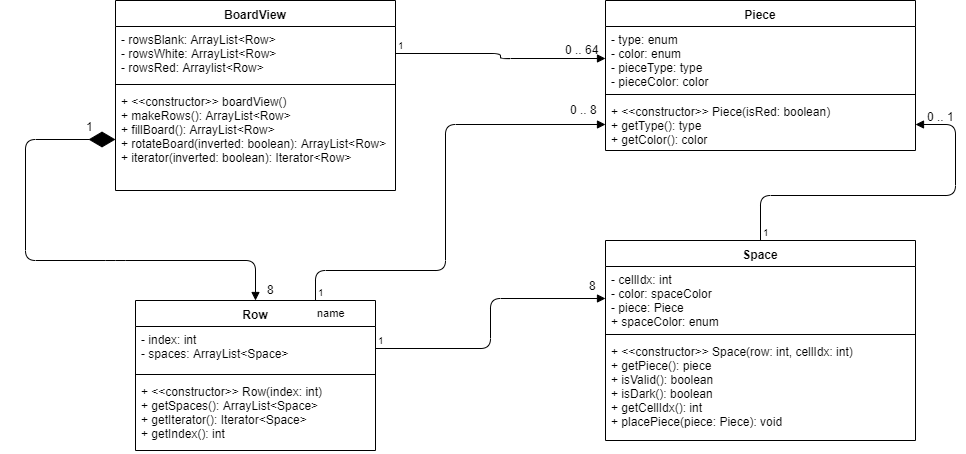

The diagram above was exported from draw.io. Its source (the exported page's mxGraphModel, read from the mxfile embedded in the PNG):
<mxGraphModel dx="2138" dy="580" grid="1" gridSize="10" guides="1" tooltips="1" connect="1" arrows="1" fold="1" page="1" pageScale="1" pageWidth="1100" pageHeight="850" math="0" shadow="0">
  <root>
    <mxCell id="0" />
    <mxCell id="1" parent="0" />
    <mxCell id="SyEoI4A6pdY8DNwLaXRm-1" value="BoardView" style="swimlane;fontStyle=1;align=center;verticalAlign=top;childLayout=stackLayout;horizontal=1;startSize=26;horizontalStack=0;resizeParent=1;resizeParentMax=0;resizeLast=0;collapsible=1;marginBottom=0;" vertex="1" parent="1">
      <mxGeometry x="110" y="20" width="280" height="190" as="geometry" />
    </mxCell>
    <mxCell id="SyEoI4A6pdY8DNwLaXRm-2" value="- rowsBlank: ArrayList&lt;Row&gt;&#10;- rowsWhite: ArrayList&lt;Row&gt;&#10;- rowsRed: Arraylist&lt;Row&gt;" style="text;strokeColor=none;fillColor=none;align=left;verticalAlign=top;spacingLeft=4;spacingRight=4;overflow=hidden;rotatable=0;points=[[0,0.5],[1,0.5]];portConstraint=eastwest;" vertex="1" parent="SyEoI4A6pdY8DNwLaXRm-1">
      <mxGeometry y="26" width="280" height="54" as="geometry" />
    </mxCell>
    <mxCell id="SyEoI4A6pdY8DNwLaXRm-3" value="" style="line;strokeWidth=1;fillColor=none;align=left;verticalAlign=middle;spacingTop=-1;spacingLeft=3;spacingRight=3;rotatable=0;labelPosition=right;points=[];portConstraint=eastwest;" vertex="1" parent="SyEoI4A6pdY8DNwLaXRm-1">
      <mxGeometry y="80" width="280" height="8" as="geometry" />
    </mxCell>
    <mxCell id="SyEoI4A6pdY8DNwLaXRm-4" value="+ &lt;&lt;constructor&gt;&gt; boardView()&#10;+ makeRows(): ArrayList&lt;Row&gt;&#10;+ fillBoard(): ArrayList&lt;Row&gt;&#10;+ rotateBoard(inverted: boolean): ArrayList&lt;Row&gt;&#10;+ iterator(inverted: boolean): Iterator&lt;Row&gt;" style="text;strokeColor=none;fillColor=none;align=left;verticalAlign=top;spacingLeft=4;spacingRight=4;overflow=hidden;rotatable=0;points=[[0,0.5],[1,0.5]];portConstraint=eastwest;" vertex="1" parent="SyEoI4A6pdY8DNwLaXRm-1">
      <mxGeometry y="88" width="280" height="102" as="geometry" />
    </mxCell>
    <mxCell id="SyEoI4A6pdY8DNwLaXRm-5" value="Row" style="swimlane;fontStyle=1;align=center;verticalAlign=top;childLayout=stackLayout;horizontal=1;startSize=26;horizontalStack=0;resizeParent=1;resizeParentMax=0;resizeLast=0;collapsible=1;marginBottom=0;" vertex="1" parent="1">
      <mxGeometry x="130" y="320" width="240" height="150" as="geometry" />
    </mxCell>
    <mxCell id="SyEoI4A6pdY8DNwLaXRm-6" value="- index: int&#10;- spaces: ArrayList&lt;Space&gt;" style="text;strokeColor=none;fillColor=none;align=left;verticalAlign=top;spacingLeft=4;spacingRight=4;overflow=hidden;rotatable=0;points=[[0,0.5],[1,0.5]];portConstraint=eastwest;" vertex="1" parent="SyEoI4A6pdY8DNwLaXRm-5">
      <mxGeometry y="26" width="240" height="44" as="geometry" />
    </mxCell>
    <mxCell id="SyEoI4A6pdY8DNwLaXRm-7" value="" style="line;strokeWidth=1;fillColor=none;align=left;verticalAlign=middle;spacingTop=-1;spacingLeft=3;spacingRight=3;rotatable=0;labelPosition=right;points=[];portConstraint=eastwest;" vertex="1" parent="SyEoI4A6pdY8DNwLaXRm-5">
      <mxGeometry y="70" width="240" height="8" as="geometry" />
    </mxCell>
    <mxCell id="SyEoI4A6pdY8DNwLaXRm-8" value="+ &lt;&lt;constructor&gt;&gt; Row(index: int)&#10;+ getSpaces(): ArrayList&lt;Space&gt;&#10;+ getIterator(): Iterator&lt;Space&gt;&#10;+ getIndex(): int" style="text;strokeColor=none;fillColor=none;align=left;verticalAlign=top;spacingLeft=4;spacingRight=4;overflow=hidden;rotatable=0;points=[[0,0.5],[1,0.5]];portConstraint=eastwest;" vertex="1" parent="SyEoI4A6pdY8DNwLaXRm-5">
      <mxGeometry y="78" width="240" height="72" as="geometry" />
    </mxCell>
    <mxCell id="SyEoI4A6pdY8DNwLaXRm-9" value="Space" style="swimlane;fontStyle=1;align=center;verticalAlign=top;childLayout=stackLayout;horizontal=1;startSize=26;horizontalStack=0;resizeParent=1;resizeParentMax=0;resizeLast=0;collapsible=1;marginBottom=0;" vertex="1" parent="1">
      <mxGeometry x="600" y="260" width="310" height="200" as="geometry" />
    </mxCell>
    <mxCell id="SyEoI4A6pdY8DNwLaXRm-10" value="- cellIdx: int&#10;- color: spaceColor&#10;- piece: Piece&#10;+ spaceColor: enum" style="text;strokeColor=none;fillColor=none;align=left;verticalAlign=top;spacingLeft=4;spacingRight=4;overflow=hidden;rotatable=0;points=[[0,0.5],[1,0.5]];portConstraint=eastwest;" vertex="1" parent="SyEoI4A6pdY8DNwLaXRm-9">
      <mxGeometry y="26" width="310" height="64" as="geometry" />
    </mxCell>
    <mxCell id="SyEoI4A6pdY8DNwLaXRm-11" value="" style="line;strokeWidth=1;fillColor=none;align=left;verticalAlign=middle;spacingTop=-1;spacingLeft=3;spacingRight=3;rotatable=0;labelPosition=right;points=[];portConstraint=eastwest;" vertex="1" parent="SyEoI4A6pdY8DNwLaXRm-9">
      <mxGeometry y="90" width="310" height="8" as="geometry" />
    </mxCell>
    <mxCell id="SyEoI4A6pdY8DNwLaXRm-12" value="+ &lt;&lt;constructor&gt;&gt; Space(row: int, cellIdx: int)&#10;+ getPiece(): piece&#10;+ isValid(): boolean&#10;+ isDark(): boolean&#10;+ getCellIdx(): int&#10;+ placePiece(piece: Piece): void" style="text;strokeColor=none;fillColor=none;align=left;verticalAlign=top;spacingLeft=4;spacingRight=4;overflow=hidden;rotatable=0;points=[[0,0.5],[1,0.5]];portConstraint=eastwest;" vertex="1" parent="SyEoI4A6pdY8DNwLaXRm-9">
      <mxGeometry y="98" width="310" height="102" as="geometry" />
    </mxCell>
    <mxCell id="SyEoI4A6pdY8DNwLaXRm-13" value="Piece" style="swimlane;fontStyle=1;align=center;verticalAlign=top;childLayout=stackLayout;horizontal=1;startSize=26;horizontalStack=0;resizeParent=1;resizeParentMax=0;resizeLast=0;collapsible=1;marginBottom=0;" vertex="1" parent="1">
      <mxGeometry x="600" y="20" width="310" height="150" as="geometry" />
    </mxCell>
    <mxCell id="SyEoI4A6pdY8DNwLaXRm-14" value="- type: enum&#10;- color: enum&#10;- pieceType: type&#10;- pieceColor: color" style="text;strokeColor=none;fillColor=none;align=left;verticalAlign=top;spacingLeft=4;spacingRight=4;overflow=hidden;rotatable=0;points=[[0,0.5],[1,0.5]];portConstraint=eastwest;" vertex="1" parent="SyEoI4A6pdY8DNwLaXRm-13">
      <mxGeometry y="26" width="310" height="64" as="geometry" />
    </mxCell>
    <mxCell id="SyEoI4A6pdY8DNwLaXRm-15" value="" style="line;strokeWidth=1;fillColor=none;align=left;verticalAlign=middle;spacingTop=-1;spacingLeft=3;spacingRight=3;rotatable=0;labelPosition=right;points=[];portConstraint=eastwest;" vertex="1" parent="SyEoI4A6pdY8DNwLaXRm-13">
      <mxGeometry y="90" width="310" height="8" as="geometry" />
    </mxCell>
    <mxCell id="SyEoI4A6pdY8DNwLaXRm-16" value="+ &lt;&lt;constructor&gt;&gt; Piece(isRed: boolean)&#10;+ getType(): type&#10;+ getColor(): color" style="text;strokeColor=none;fillColor=none;align=left;verticalAlign=top;spacingLeft=4;spacingRight=4;overflow=hidden;rotatable=0;points=[[0,0.5],[1,0.5]];portConstraint=eastwest;" vertex="1" parent="SyEoI4A6pdY8DNwLaXRm-13">
      <mxGeometry y="98" width="310" height="52" as="geometry" />
    </mxCell>
    <mxCell id="SyEoI4A6pdY8DNwLaXRm-21" value="" style="endArrow=diamondThin;endFill=1;endSize=24;html=1;startArrow=block;startFill=1;entryX=0;entryY=0.5;entryDx=0;entryDy=0;exitX=0.5;exitY=0;exitDx=0;exitDy=0;" edge="1" parent="1" source="SyEoI4A6pdY8DNwLaXRm-5" target="SyEoI4A6pdY8DNwLaXRm-4">
      <mxGeometry width="160" relative="1" as="geometry">
        <mxPoint x="80" y="490" as="sourcePoint" />
        <mxPoint x="240" y="490" as="targetPoint" />
        <Array as="points">
          <mxPoint x="250" y="280" />
          <mxPoint x="110" y="280" />
          <mxPoint x="20" y="280" />
          <mxPoint x="20" y="159" />
        </Array>
      </mxGeometry>
    </mxCell>
    <mxCell id="SyEoI4A6pdY8DNwLaXRm-22" value="1" style="text;html=1;resizable=0;points=[];autosize=1;align=left;verticalAlign=top;spacingTop=-4;" vertex="1" parent="1">
      <mxGeometry x="79" y="137" width="20" height="20" as="geometry" />
    </mxCell>
    <mxCell id="SyEoI4A6pdY8DNwLaXRm-23" value="8" style="text;html=1;resizable=0;points=[];autosize=1;align=left;verticalAlign=top;spacingTop=-4;" vertex="1" parent="1">
      <mxGeometry x="260" y="300" width="20" height="20" as="geometry" />
    </mxCell>
    <mxCell id="SyEoI4A6pdY8DNwLaXRm-26" value="" style="endArrow=block;endFill=1;html=1;edgeStyle=orthogonalEdgeStyle;align=left;verticalAlign=top;exitX=1;exitY=0.5;exitDx=0;exitDy=0;entryX=0;entryY=0.5;entryDx=0;entryDy=0;" edge="1" parent="1" source="SyEoI4A6pdY8DNwLaXRm-6" target="SyEoI4A6pdY8DNwLaXRm-10">
      <mxGeometry x="-1" relative="1" as="geometry">
        <mxPoint x="10" y="490" as="sourcePoint" />
        <mxPoint x="170" y="490" as="targetPoint" />
      </mxGeometry>
    </mxCell>
    <mxCell id="SyEoI4A6pdY8DNwLaXRm-27" value="1" style="resizable=0;html=1;align=left;verticalAlign=bottom;labelBackgroundColor=#ffffff;fontSize=10;" connectable="0" vertex="1" parent="SyEoI4A6pdY8DNwLaXRm-26">
      <mxGeometry x="-1" relative="1" as="geometry" />
    </mxCell>
    <mxCell id="SyEoI4A6pdY8DNwLaXRm-28" value="8" style="text;html=1;resizable=0;points=[];autosize=1;align=left;verticalAlign=top;spacingTop=-4;" vertex="1" parent="1">
      <mxGeometry x="582" y="296" width="20" height="20" as="geometry" />
    </mxCell>
    <mxCell id="SyEoI4A6pdY8DNwLaXRm-30" value="" style="endArrow=block;endFill=1;html=1;edgeStyle=orthogonalEdgeStyle;align=left;verticalAlign=top;exitX=0.5;exitY=0;exitDx=0;exitDy=0;entryX=1;entryY=0.5;entryDx=0;entryDy=0;" edge="1" parent="1" source="SyEoI4A6pdY8DNwLaXRm-9" target="SyEoI4A6pdY8DNwLaXRm-16">
      <mxGeometry x="-0.3162" y="-15" relative="1" as="geometry">
        <mxPoint x="10" y="490" as="sourcePoint" />
        <mxPoint x="170" y="490" as="targetPoint" />
        <Array as="points">
          <mxPoint x="755" y="215" />
          <mxPoint x="950" y="215" />
          <mxPoint x="950" y="144" />
        </Array>
        <mxPoint as="offset" />
      </mxGeometry>
    </mxCell>
    <mxCell id="SyEoI4A6pdY8DNwLaXRm-31" value="1" style="resizable=0;html=1;align=left;verticalAlign=bottom;labelBackgroundColor=#ffffff;fontSize=10;" connectable="0" vertex="1" parent="SyEoI4A6pdY8DNwLaXRm-30">
      <mxGeometry x="-1" relative="1" as="geometry" />
    </mxCell>
    <mxCell id="SyEoI4A6pdY8DNwLaXRm-32" value="0 .. 1" style="text;html=1;resizable=0;points=[];autosize=1;align=left;verticalAlign=top;spacingTop=-4;" vertex="1" parent="1">
      <mxGeometry x="920" y="127" width="40" height="20" as="geometry" />
    </mxCell>
    <mxCell id="SyEoI4A6pdY8DNwLaXRm-34" value="name" style="endArrow=block;endFill=1;html=1;edgeStyle=orthogonalEdgeStyle;align=left;verticalAlign=top;exitX=0.75;exitY=0;exitDx=0;exitDy=0;entryX=0;entryY=0.5;entryDx=0;entryDy=0;" edge="1" parent="1" source="SyEoI4A6pdY8DNwLaXRm-5" target="SyEoI4A6pdY8DNwLaXRm-16">
      <mxGeometry x="-1" relative="1" as="geometry">
        <mxPoint x="10" y="490" as="sourcePoint" />
        <mxPoint x="170" y="490" as="targetPoint" />
        <Array as="points">
          <mxPoint x="310" y="290" />
          <mxPoint x="440" y="290" />
          <mxPoint x="440" y="144" />
        </Array>
      </mxGeometry>
    </mxCell>
    <mxCell id="SyEoI4A6pdY8DNwLaXRm-35" value="1" style="resizable=0;html=1;align=left;verticalAlign=bottom;labelBackgroundColor=#ffffff;fontSize=10;" connectable="0" vertex="1" parent="SyEoI4A6pdY8DNwLaXRm-34">
      <mxGeometry x="-1" relative="1" as="geometry" />
    </mxCell>
    <mxCell id="SyEoI4A6pdY8DNwLaXRm-36" value="0 .. 8" style="text;html=1;resizable=0;points=[];autosize=1;align=left;verticalAlign=top;spacingTop=-4;" vertex="1" parent="1">
      <mxGeometry x="563" y="120" width="40" height="20" as="geometry" />
    </mxCell>
    <mxCell id="SyEoI4A6pdY8DNwLaXRm-37" value="" style="endArrow=block;endFill=1;html=1;edgeStyle=orthogonalEdgeStyle;align=left;verticalAlign=top;exitX=1;exitY=0.5;exitDx=0;exitDy=0;entryX=0;entryY=0.5;entryDx=0;entryDy=0;" edge="1" parent="1" source="SyEoI4A6pdY8DNwLaXRm-2" target="SyEoI4A6pdY8DNwLaXRm-14">
      <mxGeometry x="0.0233" y="-86" relative="1" as="geometry">
        <mxPoint x="410" y="70" as="sourcePoint" />
        <mxPoint x="570" y="70" as="targetPoint" />
        <mxPoint x="-85" y="-74" as="offset" />
      </mxGeometry>
    </mxCell>
    <mxCell id="SyEoI4A6pdY8DNwLaXRm-38" value="1" style="resizable=0;html=1;align=left;verticalAlign=bottom;labelBackgroundColor=#ffffff;fontSize=10;" connectable="0" vertex="1" parent="SyEoI4A6pdY8DNwLaXRm-37">
      <mxGeometry x="-1" relative="1" as="geometry" />
    </mxCell>
    <mxCell id="SyEoI4A6pdY8DNwLaXRm-42" value="0 .. 64" style="text;html=1;resizable=0;points=[];autosize=1;align=left;verticalAlign=top;spacingTop=-4;" vertex="1" parent="1">
      <mxGeometry x="558" y="60" width="50" height="20" as="geometry" />
    </mxCell>
  </root>
</mxGraphModel>